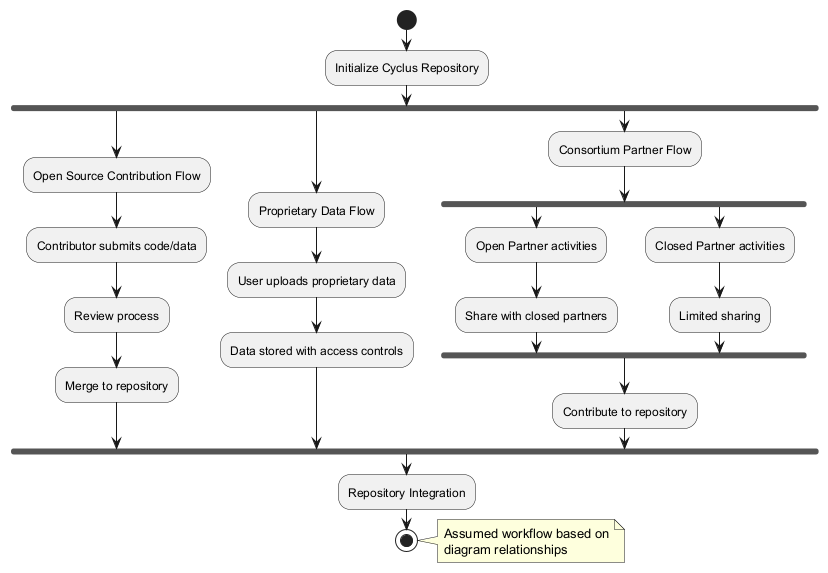

The diagram above was rendered by PlantUML. Its source (embedded in the PNG):
@startuml
start
:Initialize Cyclus Repository;
fork
  :Open Source Contribution Flow;
  :Contributor submits code/data;
  :Review process;
  :Merge to repository;
fork again
  :Proprietary Data Flow;
  :User uploads proprietary data;
  :Data stored with access controls;
fork again
  :Consortium Partner Flow;
  fork
    :Open Partner activities;
    :Share with closed partners;
  fork again
    :Closed Partner activities;
    :Limited sharing;
  end fork
  :Contribute to repository;
end fork
:Repository Integration;
stop
note right
  Assumed workflow based on
  diagram relationships
end note
@enduml